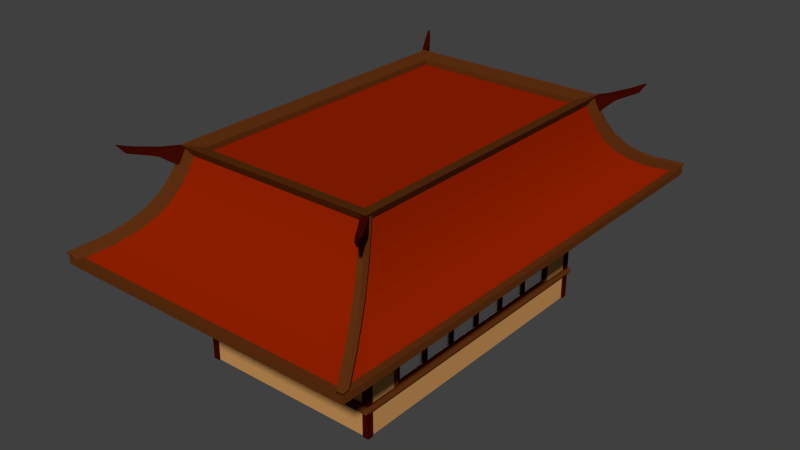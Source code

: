 # Source: Apartment.blend  (saved by Blender 2.76.0; exported with 4.5.12 LTS)
import bpy
from mathutils import Matrix  # noqa: F401  (used for matrix-valued properties, if any)

bpy.ops.wm.read_factory_settings(use_empty=True)
scene = bpy.context.scene
scene.name = 'Scene'

# ---- collections
col_collection_1 = bpy.data.collections.new('Collection 1'); scene.collection.children.link(col_collection_1)

# ---- materials (node trees are filled in below, after node groups)
mat_apartmentwall = bpy.data.materials.new('ApartmentWall')
mat_apartmentwall.alpha_threshold = 0.0
mat_apartmentwall.use_transparent_shadow = False
mat_apartmentwall.diffuse_color = (0.5926, 0.2966, 0.09874, 1.0)
mat_apartmentwall.roughness = 0.5
mat_apartmentwall.specular_intensity = 0.0
mat_apartmentwall.line_color = (0.0, 0.0, 0.0, 1.0)
mat_windows = bpy.data.materials.new('Windows')
mat_windows.alpha_threshold = 0.0
mat_windows.use_transparent_shadow = False
mat_windows.diffuse_color = (1.0, 1.0, 1.0, 1.0)
mat_windows.roughness = 0.5
mat_windows.specular_intensity = 1.0
mat_wood1 = bpy.data.materials.new('Wood1')
mat_wood1.alpha_threshold = 0.0
mat_wood1.use_transparent_shadow = False
mat_wood1.diffuse_color = (0.1149, 0.03021, 0.005761, 1.0)
mat_wood1.roughness = 0.5
mat_wood1.specular_intensity = 0.04211
mat_apartmentroof = bpy.data.materials.new('ApartmentRoof')
mat_apartmentroof.alpha_threshold = 0.0
mat_apartmentroof.use_transparent_shadow = False
mat_apartmentroof.diffuse_color = (0.2957, 0.01469, 0.0, 1.0)
mat_apartmentroof.roughness = 0.5
mat_apartmentroof.specular_intensity = 0.0
mat_wood2 = bpy.data.materials.new('Wood2')
mat_wood2.alpha_threshold = 0.0
mat_wood2.use_transparent_shadow = False
mat_wood2.diffuse_color = (0.04955, 0.002741, 0.0, 1.0)
mat_wood2.roughness = 0.5
mat_wood2.specular_intensity = 0.0

# ---- material node trees

# ---- world
world_world = bpy.data.worlds.new('World'); scene.world = world_world
world_world.color = (0.05088, 0.05088, 0.05088)
world_world.use_sun_shadow = False
world_world.sun_shadow_jitter_overblur = 0.0
world_world.cycles.sampling_method = 'MANUAL'
world_world.cycles.sample_map_resolution = 256

# ---- meshes
me_cube = bpy.data.meshes.new('Cube')
me_cube.from_pydata([(0.8515, 0.8819, -0.9832), (0.8515, -0.8819, -0.9832), (-0.9076, -0.8819, -0.9832), (-0.9076, 0.8819, -0.9832), (0.8515, 0.8819, 0.7806), (0.8515, -0.8819, 0.7806), (-0.9076, -0.8819, 0.7806), (-0.9076, 0.8819, 0.7806), (-0.947, 0.9214, 0.3916), (-0.947, -0.9214, 0.3916), (0.8909, -0.9214, 0.3916), (0.8909, 0.9214, 0.3916), (0.8515, 0.8819, 0.3396), (0.8515, -0.8819, 0.3396), (-0.9076, -0.8819, 0.3396), (-0.9076, 0.8819, 0.3396), (0.8515, 0.8819, -0.5423), (0.8515, -0.8819, -0.5423), (-0.9076, -0.8819, -0.5423), (-0.9076, 0.8819, -0.5423), (0.8515, 0.8819, 0.4385), (0.8515, -0.8819, 0.4385), (-0.9076, -0.8819, 0.4385), (-0.9076, 0.8819, 0.4385), (0.8515, 0.8819, -0.6412), (0.8515, -0.8819, -0.6412), (-0.9076, -0.8819, -0.6412), (-0.9076, 0.8819, -0.6412), (0.8738, 0.9043, 0.3337), (0.8738, -0.9043, 0.3337), (-0.93, -0.9043, 0.3337), (-0.93, 0.9043, 0.3337), (0.8738, 0.9043, -0.5364), (0.8738, -0.9043, -0.5364), (-0.93, -0.9043, -0.5364), (-0.93, 0.9043, -0.5364), (0.8738, 0.9043, 0.4313), (0.8738, -0.9043, 0.4313), (-0.93, -0.9043, 0.4313), (-0.93, 0.9043, 0.4313), (0.8738, 0.9043, -0.6339), (0.8738, -0.9043, -0.6339), (-0.93, -0.9043, -0.6339), (-0.93, 0.9043, -0.6339), (0.8909, 0.9214, -0.5943), (0.8909, -0.9214, -0.5943), (-0.947, -0.9214, -0.5943), (-0.947, 0.9214, -0.5943), (0.8515, -1.777e-06, -0.9832), (-0.9076, -1.461e-06, -0.9832), (0.8515, -2.197e-06, 0.7806), (-0.9076, -1.567e-06, 0.7806), (-0.947, -1.514e-06, 0.3916), (0.8909, -2.04e-06, 0.3916), (-0.9076, -1.567e-06, 0.3396), (0.8515, -2.092e-06, 0.3396), (0.8515, -1.882e-06, -0.5423), (-0.9076, -1.514e-06, -0.5423), (-0.9076, -1.567e-06, 0.4385), (0.8515, -2.145e-06, 0.4385), (-0.9076, -1.514e-06, -0.6412), (0.8515, -1.724e-06, -0.6412), (-0.93, -1.619e-06, 0.3337), (0.8738, -2.04e-06, 0.3337), (0.8738, -1.829e-06, -0.5364), (-0.93, -1.514e-06, -0.5364), (-0.93, -1.619e-06, 0.4313), (0.8738, -2.04e-06, 0.4313), (-0.93, -1.619e-06, -0.6339), (0.8738, -1.724e-06, -0.6339), (-0.947, -1.514e-06, -0.5943), (0.8909, -1.724e-06, -0.5943), (0.8515, -0.441, -0.9832), (0.8515, -0.441, 0.7806), (0.8909, -0.4607, 0.3916), (0.8515, -0.441, 0.3396), (0.8515, -0.441, -0.5423), (0.8515, -0.441, 0.4385), (0.8515, -0.441, -0.6412), (0.8738, -0.4522, 0.3337), (0.8738, -0.4522, -0.5364), (0.8738, -0.4522, 0.4313), (0.8738, -0.4522, -0.6339), (0.8909, -0.4607, -0.5943), (-0.9076, -0.441, -0.9832), (-0.9076, -0.441, 0.7806), (-0.947, -0.4607, 0.3916), (-0.9076, -0.441, 0.3396), (-0.9076, -0.441, -0.5423), (-0.9076, -0.441, 0.4385), (-0.9076, -0.441, -0.6412), (-0.93, -0.4522, 0.3337), (-0.93, -0.4522, -0.5364), (-0.93, -0.4522, 0.4313), (-0.93, -0.4522, -0.6339), (-0.947, -0.4607, -0.5943), (-0.9076, 0.441, -0.9832), (-0.9076, 0.441, 0.7806), (-0.947, 0.4607, 0.3916), (-0.9076, 0.441, 0.3396), (-0.9076, 0.441, -0.5423), (-0.9076, 0.441, 0.4385), (-0.9076, 0.441, -0.6412), (-0.93, 0.4522, 0.3337), (-0.93, 0.4522, -0.5364), (-0.93, 0.4522, 0.4313), (-0.93, 0.4522, -0.6339), (-0.947, 0.4607, -0.5943), (0.8515, 0.441, -0.9832), (0.8515, 0.441, 0.7806), (0.8909, 0.4607, 0.3916), (0.8515, 0.441, 0.3396), (0.8515, 0.441, -0.5423), (0.8515, 0.441, 0.4385), (0.8515, 0.441, -0.6412), (0.8738, 0.4522, 0.3337), (0.8738, 0.4522, -0.5364), (0.8738, 0.4522, 0.4313), (0.8738, 0.4522, -0.6339), (0.8909, 0.4607, -0.5943), (0.8515, -0.6614, -0.9832), (0.8515, -0.6614, 0.7806), (0.8909, -0.6911, 0.3916), (0.8515, -0.6614, 0.3396), (0.8515, -0.6614, -0.5423), (0.8515, -0.6614, 0.4385), (0.8515, -0.6614, -0.6412), (0.8738, -0.6782, 0.3337), (0.8738, -0.6782, -0.5364), (0.8738, -0.6782, 0.4313), (0.8738, -0.6782, -0.6339), (0.8909, -0.6911, -0.5943), (-0.9076, -0.6614, -0.9832), (-0.9076, -0.6614, 0.7806), (-0.947, -0.6911, 0.3916), (-0.9076, -0.6614, 0.3396), (-0.9076, -0.6614, -0.5423), (-0.9076, -0.6614, 0.4385), (-0.9076, -0.6614, -0.6412), (-0.93, -0.6782, 0.3337), (-0.93, -0.6782, -0.5364), (-0.93, -0.6782, 0.4313), (-0.93, -0.6782, -0.6339), (-0.947, -0.6911, -0.5943), (-0.9076, 0.6614, -0.9832), (-0.9076, 0.6614, 0.7806), (-0.947, 0.6911, 0.3916), (-0.9076, 0.6614, 0.3396), (-0.9076, 0.6614, -0.5423), (-0.9076, 0.6614, 0.4385), (-0.9076, 0.6614, -0.6412), (-0.93, 0.6782, 0.3337), (-0.93, 0.6782, -0.5364), (-0.93, 0.6782, 0.4313), (-0.93, 0.6782, -0.6339), (-0.947, 0.6911, -0.5943), (0.8515, 0.6614, -0.9832), (0.8515, 0.6614, 0.7806), (0.8909, 0.6911, 0.3916), (0.8515, 0.6614, 0.3396), (0.8515, 0.6614, -0.5423), (0.8515, 0.6614, 0.4385), (0.8515, 0.6614, -0.6412), (0.8738, 0.6782, 0.3337), (0.8738, 0.6782, -0.5364), (0.8738, 0.6782, 0.4313), (0.8738, 0.6782, -0.6339), (0.8909, 0.6911, -0.5943), (-0.9076, -0.2205, -0.9832), (-0.9076, -0.2205, 0.7806), (-0.947, -0.2304, 0.3916), (-0.9076, -0.2205, 0.3396), (-0.9076, -0.2205, -0.5423), (-0.9076, -0.2205, 0.4385), (-0.9076, -0.2205, -0.6412), (-0.93, -0.2261, 0.3337), (-0.93, -0.2261, -0.5364), (-0.93, -0.2261, 0.4313), (-0.93, -0.2261, -0.6339), (-0.947, -0.2304, -0.5943), (0.8515, -0.2205, -0.9832), (0.8515, -0.2205, 0.7806), (0.8909, -0.2304, 0.3916), (0.8515, -0.2205, 0.3396), (0.8515, -0.2205, -0.5423), (0.8515, -0.2205, 0.4385), (0.8515, -0.2205, -0.6412), (0.8738, -0.2261, 0.3337), (0.8738, -0.2261, -0.5364), (0.8738, -0.2261, 0.4313), (0.8738, -0.2261, -0.6339), (0.8909, -0.2304, -0.5943), (0.8515, 0.2205, -0.9832), (0.8515, 0.2205, 0.7806), (0.8909, 0.2304, 0.3916), (0.8515, 0.2205, 0.3396), (0.8515, 0.2205, -0.5423), (0.8515, 0.2205, 0.4385), (0.8515, 0.2205, -0.6412), (0.8738, 0.2261, 0.3337), (0.8738, 0.2261, -0.5364), (0.8738, 0.2261, 0.4313), (0.8738, 0.2261, -0.6339), (0.8909, 0.2304, -0.5943), (-0.9076, 0.2205, -0.9832), (-0.9076, 0.2205, 0.7806), (-0.947, 0.2304, 0.3916), (-0.9076, 0.2205, 0.3396), (-0.9076, 0.2205, -0.5423), (-0.9076, 0.2205, 0.4385), (-0.9076, 0.2205, -0.6412), (-0.93, 0.2261, 0.3337), (-0.93, 0.2261, -0.5364), (-0.93, 0.2261, 0.4313), (-0.93, 0.2261, -0.6339), (-0.947, 0.2304, -0.5943), (0.8544, -0.4619, 0.2955), (0.8544, -0.4619, -0.4982), (0.8544, -0.6405, 0.2955), (0.8544, -0.6405, -0.4982), (0.8558, -0.42, 0.2955), (0.8558, -0.42, -0.4982), (0.8558, -0.2414, 0.2955), (0.8558, -0.2414, -0.4982), (0.8553, -0.02095, 0.2955), (0.8553, -0.02095, -0.4982), (0.8553, -0.1995, 0.2955), (0.8553, -0.1995, -0.4982), (0.8554, 0.02094, 0.2955), (0.8554, 0.02094, -0.4982), (0.8554, 0.1995, 0.2955), (0.8554, 0.1995, -0.4982), (0.8543, 0.42, 0.2955), (0.8543, 0.42, -0.4982), (0.8543, 0.2414, 0.2955), (0.8543, 0.2414, -0.4982), (0.8526, 0.4619, 0.2955), (0.8526, 0.4619, -0.4982), (0.8526, 0.6405, 0.2955), (0.8526, 0.6405, -0.4982), (0.8399, -0.452, 0.2955), (0.8399, -0.452, -0.4982), (0.8399, -0.6504, 0.2955), (0.8399, -0.6504, -0.4982), (0.8414, -0.4299, 0.2955), (0.8414, -0.4299, -0.4982), (0.8414, -0.2315, 0.2955), (0.8414, -0.2315, -0.4982), (0.8408, -0.01103, 0.2955), (0.8408, -0.01103, -0.4982), (0.8408, -0.2095, 0.2955), (0.8408, -0.2095, -0.4982), (0.841, 0.01102, 0.2955), (0.841, 0.01102, -0.4982), (0.841, 0.2095, 0.2955), (0.841, 0.2095, -0.4982), (0.8398, 0.4299, 0.2955), (0.8398, 0.4299, -0.4982), (0.8398, 0.2315, 0.2955), (0.8398, 0.2315, -0.4982), (0.8382, 0.452, 0.2955), (0.8382, 0.452, -0.4982), (0.8382, 0.6504, 0.2955), (0.8382, 0.6504, -0.4982), (1.455, 1.455, 0.7075), (1.455, -1.455, 0.7075), (-1.455, -1.455, 0.7075), (-1.455, 1.455, 0.7075), (-1.296, -1.296, 0.8486), (1.106, 1.106, 1.134), (-1.185, -1.185, 0.9909), (1.106, -1.106, 1.134), (1.046, 1.046, 1.289), (-1.185, 1.185, 0.9909), (1.185, 1.185, 0.9909), (1.296, 1.296, 0.8486), (-1.106, -1.106, 1.134), (1.185, -1.185, 0.9909), (1.046, -1.046, 1.289), (-1.296, 1.296, 0.8486), (1.296, -1.296, 0.8486), (-1.106, 1.106, 1.134), (-1.046, -1.046, 1.289), (-1.046, 1.046, 1.289), (0.9971, 0.9971, 1.467), (0.9971, -0.9972, 1.467), (-0.9971, -0.9971, 1.467), (-0.9971, 0.9972, 1.467), (0.9585, 0.9585, 1.647), (0.9585, -0.9585, 1.647), (-0.9585, -0.9585, 1.647), (-0.9585, 0.9585, 1.647), (0.9318, 0.9318, 1.813), (0.9318, -0.9318, 1.813), (-0.9318, -0.9318, 1.813), (-0.9318, 0.9318, 1.813), (1.455, -1.455, 0.7075), (1.106, -1.106, 1.134), (1.185, -1.185, 0.9909), (1.046, -1.046, 1.289), (1.296, -1.296, 0.8486), (0.9971, -0.9972, 1.467), (0.9585, -0.9585, 1.647), (0.9318, -0.9318, 1.813), (1.398, -1.455, 0.7075), (1.049, -1.106, 1.134), (1.128, -1.185, 0.9909), (0.9889, -1.046, 1.289), (1.239, -1.296, 0.8486), (0.9403, -0.9972, 1.467), (0.9016, -0.9585, 1.647), (0.8749, -0.9318, 1.813), (1.455, -1.417, 0.7075), (1.106, -1.068, 1.134), (1.185, -1.146, 0.9909), (1.046, -1.008, 1.289), (1.296, -1.258, 0.8486), (0.9971, -0.959, 1.467), (0.9585, -0.9204, 1.647), (0.9318, -0.8936, 1.813), (1.495, -1.48, 0.7935), (1.147, -1.132, 1.22), (1.225, -1.21, 1.077), (1.086, -1.071, 1.375), (1.337, -1.321, 0.9346), (1.038, -1.022, 1.553), (0.999, -0.9837, 1.733), (0.9722, -0.957, 1.899), (1.438, -1.48, 0.7935), (1.09, -1.132, 1.22), (1.168, -1.21, 1.077), (1.029, -1.071, 1.375), (1.28, -1.321, 0.9346), (0.9807, -1.022, 1.553), (0.9421, -0.9837, 1.733), (0.9153, -0.957, 1.899), (1.495, -1.442, 0.7935), (1.147, -1.093, 1.22), (1.225, -1.172, 1.077), (1.086, -1.033, 1.375), (1.337, -1.283, 0.9346), (1.038, -0.9842, 1.553), (0.999, -0.9456, 1.733), (0.9722, -0.9188, 1.899), (1.495, 1.48, 0.8036), (1.147, 1.132, 1.23), (1.086, 1.071, 1.385), (1.225, 1.21, 1.087), (1.337, 1.321, 0.9447), (1.038, 1.022, 1.563), (0.999, 0.9837, 1.743), (0.9722, 0.957, 1.91), (0.9217, 0.957, 1.91), (0.9485, 0.9837, 1.743), (0.9871, 1.022, 1.563), (1.286, 1.321, 0.9447), (1.175, 1.21, 1.087), (1.036, 1.071, 1.385), (1.096, 1.132, 1.23), (1.445, 1.48, 0.8036), (0.9722, 0.927, 1.91), (0.999, 0.9537, 1.743), (1.038, 0.9923, 1.563), (1.337, 1.291, 0.9447), (1.225, 1.18, 1.087), (1.086, 1.041, 1.385), (1.147, 1.102, 1.23), (1.495, 1.45, 0.8036), (1.455, 1.425, 0.7075), (1.106, 1.076, 1.134), (1.046, 1.016, 1.289), (1.185, 1.155, 0.9909), (1.296, 1.266, 0.8486), (0.9971, 0.9671, 1.467), (0.9585, 0.9285, 1.647), (0.9318, 0.9017, 1.813), (1.404, 1.455, 0.7075), (1.056, 1.106, 1.134), (0.9953, 1.046, 1.289), (1.134, 1.185, 0.9909), (1.246, 1.296, 0.8486), (0.9466, 0.9971, 1.467), (0.908, 0.9585, 1.647), (0.8813, 0.9318, 1.813), (0.9318, 0.9318, 1.813), (0.9585, 0.9585, 1.647), (0.9971, 0.9971, 1.467), (1.296, 1.296, 0.8486), (1.185, 1.185, 0.9909), (1.046, 1.046, 1.289), (1.106, 1.106, 1.134), (1.455, 1.455, 0.7075), (-1.456, -1.455, 0.7075), (-1.108, -1.106, 1.134), (-1.186, -1.185, 0.9909), (-1.047, -1.046, 1.289), (-1.298, -1.296, 0.8486), (-0.9985, -0.9972, 1.467), (-0.9599, -0.9585, 1.647), (-0.9331, -0.9318, 1.813), (-1.399, -1.455, 0.7075), (-1.051, -1.106, 1.134), (-1.129, -1.185, 0.9909), (-0.9902, -1.046, 1.289), (-1.241, -1.296, 0.8486), (-0.9416, -0.9972, 1.467), (-0.903, -0.9585, 1.647), (-0.8762, -0.9318, 1.813), (-1.456, -1.417, 0.7075), (-1.108, -1.068, 1.134), (-1.186, -1.146, 0.9909), (-1.047, -1.008, 1.289), (-1.298, -1.258, 0.8486), (-0.9985, -0.959, 1.467), (-0.9599, -0.9204, 1.647), (-0.9331, -0.8936, 1.813), (-1.497, -1.48, 0.7935), (-1.148, -1.132, 1.22), (-1.226, -1.21, 1.077), (-1.088, -1.071, 1.375), (-1.338, -1.321, 0.9346), (-1.039, -1.022, 1.553), (-1.0, -0.9837, 1.733), (-0.9736, -0.957, 1.899), (-1.44, -1.48, 0.7935), (-1.091, -1.132, 1.22), (-1.17, -1.21, 1.077), (-1.031, -1.071, 1.375), (-1.281, -1.321, 0.9346), (-0.982, -1.022, 1.553), (-0.9434, -0.9837, 1.733), (-0.9167, -0.957, 1.899), (-1.497, -1.442, 0.7935), (-1.148, -1.093, 1.22), (-1.226, -1.172, 1.077), (-1.088, -1.033, 1.375), (-1.338, -1.283, 0.9346), (-1.039, -0.9842, 1.553), (-1.0, -0.9456, 1.733), (-0.9736, -0.9188, 1.899), (-1.497, 1.48, 0.8036), (-1.148, 1.132, 1.23), (-1.088, 1.071, 1.385), (-1.226, 1.21, 1.087), (-1.338, 1.321, 0.9447), (-1.039, 1.022, 1.563), (-1.0, 0.9837, 1.743), (-0.9736, 0.957, 1.91), (-0.923, 0.957, 1.91), (-0.9498, 0.9837, 1.743), (-0.9884, 1.022, 1.563), (-1.288, 1.321, 0.9447), (-1.176, 1.21, 1.087), (-1.037, 1.071, 1.385), (-1.098, 1.132, 1.23), (-1.446, 1.48, 0.8036), (-0.9736, 0.927, 1.91), (-1.0, 0.9537, 1.743), (-1.039, 0.9923, 1.563), (-1.338, 1.291, 0.9447), (-1.226, 1.18, 1.087), (-1.088, 1.041, 1.385), (-1.148, 1.102, 1.23), (-1.497, 1.45, 0.8036), (-1.456, 1.425, 0.7075), (-1.108, 1.076, 1.134), (-1.047, 1.016, 1.289), (-1.186, 1.155, 0.9909), (-1.298, 1.266, 0.8486), (-0.9985, 0.9671, 1.467), (-0.9599, 0.9285, 1.647), (-0.9331, 0.9017, 1.813), (-1.406, 1.455, 0.7075), (-1.057, 1.106, 1.134), (-0.9966, 1.046, 1.289), (-1.135, 1.185, 0.9909), (-1.247, 1.296, 0.8486), (-0.948, 0.9972, 1.467), (-0.9094, 0.9585, 1.647), (-0.8826, 0.9318, 1.813), (-0.9331, 0.9318, 1.813), (-0.9599, 0.9585, 1.647), (-0.9985, 0.9972, 1.467), (-1.298, 1.296, 0.8486), (-1.186, 1.185, 0.9909), (-1.047, 1.046, 1.289), (-1.108, 1.106, 1.134), (-1.456, 1.455, 0.7075), (0.9782, 0.9624, 1.936), (0.9782, -0.9624, 1.936), (-0.9782, -0.9624, 1.936), (-0.9782, 0.9624, 1.936), (0.845, 0.8756, 1.887), (0.845, -0.8756, 1.887), (-0.845, -0.8756, 1.887), (-0.845, 0.8756, 1.887), (0.9318, 0.9318, 1.816), (0.9318, -0.9318, 1.816), (-0.9318, -0.9318, 1.816), (-0.9318, 0.9318, 1.816), (0.845, 0.8756, 1.816), (0.845, -0.8756, 1.816), (-0.845, -0.8756, 1.816), (-0.845, 0.8756, 1.816), (1.481, 1.471, 0.7404), (1.481, -1.471, 0.7404), (-1.481, -1.471, 0.7404), (-1.481, 1.471, 0.7404), (1.409, 1.428, 0.7404), (1.409, -1.428, 0.7404), (-1.409, -1.428, 0.7404), (-1.409, 1.428, 0.7404), (1.481, 1.471, 0.6466), (1.481, -1.471, 0.6466), (-1.481, -1.471, 0.6466), (-1.481, 1.471, 0.6466), (1.409, 1.428, 0.6466), (1.409, -1.428, 0.6466), (-1.409, -1.428, 0.6466), (-1.409, 1.428, 0.6466), (0.8612, -0.6817, 0.3549), (0.8612, -0.6817, -0.5576), (0.8656, -0.6608, 0.3545), (0.8656, -0.6608, -0.5572), (0.8462, -0.6817, 0.3549), (0.8462, -0.6817, -0.5576), (0.8505, -0.6608, 0.3545), (0.8505, -0.6608, -0.5572), (0.8612, 0.6603, 0.3549), (0.8612, 0.6603, -0.5576), (0.8656, 0.6813, 0.3545), (0.8656, 0.6813, -0.5572), (0.8462, 0.6603, 0.3549), (0.8462, 0.6603, -0.5576), (0.8505, 0.6813, 0.3545), (0.8505, 0.6813, -0.5572), (0.8675, -0.8919, -0.9833), (0.8675, -0.8919, 0.7194), (0.8084, -0.8919, -0.9833), (0.8084, -0.8919, 0.7194), (0.8675, -0.8551, -0.9833), (0.8675, -0.8551, 0.7194), (0.8084, -0.8551, -0.9833), (0.8084, -0.8551, 0.7194), (0.8675, 0.8643, -0.9833), (0.8675, 0.8643, 0.7194), (0.8084, 0.8643, -0.9833), (0.8084, 0.8643, 0.7194), (0.8675, 0.9012, -0.9833), (0.8675, 0.9012, 0.7194), (0.8084, 0.9012, -0.9833), (0.8084, 0.9012, 0.7194), (-0.8694, -0.8919, -0.9833), (-0.8694, -0.8919, 0.7194), (-0.9285, -0.8919, -0.9833), (-0.9285, -0.8919, 0.7194), (-0.8694, -0.8551, -0.9833), (-0.8694, -0.8551, 0.7194), (-0.9285, -0.8551, -0.9833), (-0.9285, -0.8551, 0.7194), (-0.8694, 0.8643, -0.9833), (-0.8694, 0.8643, 0.7194), (-0.9285, 0.8643, -0.9833), (-0.9285, 0.8643, 0.7194), (-0.8694, 0.9012, -0.9833), (-0.8694, 0.9012, 0.7194), (-0.9285, 0.9012, -0.9833), (-0.9285, 0.9012, 0.7194), (0.967, -0.9308, 1.789), (0.9187, -0.9521, 1.789), (0.967, -0.9308, 1.923), (0.9187, -0.9521, 1.923), (1.006, -0.9652, 1.719), (0.9578, -0.9865, 1.719), (1.006, -0.9652, 1.923), (0.9578, -0.9865, 1.923), (1.031, -0.987, 1.738), (0.9825, -1.008, 1.738), (1.031, -0.9874, 1.923), (0.983, -1.009, 1.923), (1.092, -1.041, 1.835), (1.044, -1.062, 1.835), (1.076, -1.027, 1.923), (1.028, -1.048, 1.923), (1.122, -1.075, 1.855), (1.086, -1.091, 1.855), (1.197, -1.144, 1.966), (1.16, -1.16, 1.966), (1.219, -1.175, 1.902), (1.204, -1.181, 1.902), (1.257, -1.211, 2.01), (1.241, -1.218, 2.01), (0.9083, 0.9451, 1.789), (0.9571, 0.9243, 1.789), (0.9083, 0.9451, 1.923), (0.9571, 0.9243, 1.923), (0.9464, 0.9799, 1.719), (0.9952, 0.9591, 1.719), (0.9464, 0.9799, 1.923), (0.9952, 0.9591, 1.923), (0.9706, 1.002, 1.738), (1.019, 0.9812, 1.738), (0.9711, 1.002, 1.923), (1.02, 0.9816, 1.923), (1.03, 1.057, 1.835), (1.079, 1.036, 1.835), (1.015, 1.042, 1.923), (1.063, 1.021, 1.923), (1.072, 1.086, 1.855), (1.108, 1.07, 1.855), (1.144, 1.155, 1.966), (1.181, 1.139, 1.966), (1.187, 1.177, 1.902), (1.203, 1.171, 1.902), (1.224, 1.214, 2.01), (1.24, 1.207, 2.01), (-0.971, -0.9308, 1.789), (-0.9228, -0.9521, 1.789), (-0.971, -0.9308, 1.923), (-0.9228, -0.9521, 1.923), (-1.01, -0.9652, 1.719), (-0.9618, -0.9865, 1.719), (-1.01, -0.9652, 1.923), (-0.9618, -0.9865, 1.923), (-1.035, -0.987, 1.738), (-0.9866, -1.008, 1.738), (-1.035, -0.9874, 1.923), (-0.9871, -1.009, 1.923), (-1.096, -1.041, 1.835), (-1.048, -1.062, 1.835), (-1.08, -1.027, 1.923), (-1.032, -1.048, 1.923), (-1.126, -1.075, 1.855), (-1.09, -1.091, 1.855), (-1.201, -1.144, 1.966), (-1.164, -1.16, 1.966), (-1.223, -1.175, 1.902), (-1.208, -1.181, 1.902), (-1.261, -1.211, 2.01), (-1.246, -1.218, 2.01), (-0.9124, 0.9451, 1.789), (-0.9612, 0.9243, 1.789), (-0.9124, 0.9451, 1.923), (-0.9612, 0.9243, 1.923), (-0.9505, 0.9799, 1.719), (-0.9993, 0.9591, 1.719), (-0.9505, 0.9799, 1.923), (-0.9993, 0.9591, 1.923), (-0.9746, 1.002, 1.738), (-1.023, 0.9812, 1.738), (-0.9751, 1.002, 1.923), (-1.024, 0.9816, 1.923), (-1.034, 1.057, 1.835), (-1.083, 1.036, 1.835), (-1.019, 1.042, 1.923), (-1.068, 1.021, 1.923), (-1.076, 1.086, 1.855), (-1.112, 1.07, 1.855), (-1.149, 1.155, 1.966), (-1.185, 1.139, 1.966), (-1.191, 1.177, 1.902), (-1.207, 1.171, 1.902), (-1.228, 1.214, 2.01), (-1.244, 1.207, 2.01)], [], [(120, 1, 2, 132), (121, 133, 6, 5), (125, 121, 5, 21), (21, 5, 6, 22), (149, 145, 7, 23), (24, 0, 3, 27), (148, 147, 15, 19), (17, 13, 14, 18), (124, 123, 13, 17), (127, 122, 10, 29), (23, 20, 36, 39), (36, 11, 8, 39), (151, 146, 8, 31), (29, 10, 9, 30), (135, 14, 30, 139), (124, 17, 33, 128), (12, 15, 31, 28), (32, 44, 47, 35), (4, 20, 23, 7), (24, 27, 43, 40), (125, 21, 37, 129), (162, 24, 40, 166), (144, 150, 27, 3), (1, 25, 26, 2), (120, 126, 25, 1), (19, 16, 32, 35), (11, 28, 31, 8), (131, 128, 33, 45), (45, 33, 34, 46), (155, 152, 35, 47), (146, 153, 39, 8), (10, 37, 38, 9), (122, 129, 37, 10), (44, 40, 43, 47), (17, 18, 34, 33), (138, 26, 42, 142), (14, 13, 29, 30), (149, 23, 39, 153), (148, 19, 35, 152), (26, 25, 41, 42), (159, 12, 28, 163), (21, 22, 38, 37), (16, 19, 15, 12), (154, 155, 47, 43), (41, 45, 46, 42), (130, 131, 45, 41), (202, 203, 71, 69), (178, 179, 70, 68), (183, 55, 63, 187), (172, 57, 65, 176), (173, 58, 66, 177), (210, 60, 68, 214), (194, 201, 67, 53), (170, 177, 66, 52), (179, 176, 65, 70), (203, 200, 64, 71), (192, 198, 61, 48), (168, 174, 60, 49), (186, 61, 69, 190), (197, 59, 67, 201), (196, 56, 64, 200), (207, 54, 62, 211), (175, 170, 52, 62), (199, 194, 53, 63), (56, 196, 231, 229), (172, 171, 54, 57), (173, 169, 51, 58), (197, 193, 50, 59), (193, 205, 51, 50), (192, 48, 49, 204), (137, 133, 85, 89), (136, 135, 87, 88), (139, 134, 86, 91), (126, 78, 82, 130), (132, 138, 90, 84), (143, 140, 92, 95), (134, 141, 93, 86), (137, 89, 93, 141), (136, 88, 92, 140), (123, 75, 79, 127), (142, 143, 95, 94), (190, 191, 83, 82), (174, 90, 94, 178), (182, 189, 81, 74), (191, 188, 80, 83), (180, 186, 78, 72), (185, 77, 81, 189), (184, 76, 80, 188), (171, 87, 91, 175), (187, 182, 74, 79), (76, 184, 223, 221), (185, 181, 73, 77), (181, 169, 85, 73), (180, 72, 84, 168), (156, 108, 96, 144), (157, 145, 97, 109), (161, 157, 109, 113), (112, 160, 239, 237), (163, 158, 110, 115), (147, 99, 103, 151), (160, 112, 116, 164), (161, 113, 117, 165), (156, 162, 114, 108), (167, 164, 116, 119), (158, 165, 117, 110), (150, 102, 106, 154), (166, 167, 119, 118), (214, 215, 107, 106), (195, 111, 115, 199), (208, 100, 104, 212), (209, 101, 105, 213), (206, 213, 105, 98), (215, 212, 104, 107), (204, 210, 102, 96), (198, 114, 118, 202), (211, 206, 98, 103), (208, 207, 99, 100), (209, 205, 97, 101), (42, 46, 143, 142), (13, 123, 127, 29), (18, 136, 140, 34), (22, 137, 141, 38), (9, 38, 141, 134), (46, 34, 140, 143), (2, 26, 138, 132), (25, 126, 130, 41), (30, 9, 134, 139), (18, 14, 135, 136), (22, 6, 133, 137), (82, 83, 131, 130), (90, 138, 142, 94), (74, 81, 129, 122), (83, 80, 128, 131), (72, 78, 126, 120), (77, 125, 129, 81), (76, 124, 128, 80), (87, 135, 139, 91), (79, 74, 122, 127), (76, 75, 216, 217), (77, 73, 121, 125), (73, 85, 133, 121), (72, 120, 132, 84), (40, 44, 167, 166), (27, 150, 154, 43), (11, 36, 165, 158), (44, 32, 164, 167), (0, 24, 162, 156), (20, 161, 165, 36), (16, 160, 164, 32), (15, 147, 151, 31), (28, 11, 158, 163), (16, 12, 159, 160), (20, 4, 157, 161), (4, 7, 145, 157), (0, 156, 144, 3), (106, 107, 155, 154), (111, 159, 163, 115), (100, 148, 152, 104), (101, 149, 153, 105), (98, 105, 153, 146), (107, 104, 152, 155), (96, 102, 150, 144), (114, 162, 166, 118), (103, 98, 146, 151), (100, 99, 147, 148), (101, 97, 145, 149), (48, 180, 168, 49), (50, 51, 169, 181), (59, 50, 181, 185), (55, 183, 226, 224), (63, 53, 182, 187), (54, 171, 175, 62), (56, 184, 188, 64), (59, 185, 189, 67), (48, 61, 186, 180), (71, 64, 188, 191), (53, 67, 189, 182), (60, 174, 178, 68), (69, 71, 191, 190), (89, 85, 169, 173), (88, 87, 171, 172), (91, 86, 170, 175), (78, 186, 190, 82), (84, 90, 174, 168), (95, 92, 176, 179), (86, 93, 177, 170), (89, 173, 177, 93), (88, 172, 176, 92), (75, 183, 187, 79), (94, 95, 179, 178), (58, 51, 205, 209), (57, 54, 207, 208), (62, 52, 206, 211), (61, 198, 202, 69), (49, 60, 210, 204), (70, 65, 212, 215), (52, 66, 213, 206), (58, 209, 213, 66), (57, 208, 212, 65), (55, 195, 199, 63), (68, 70, 215, 214), (108, 192, 204, 96), (109, 97, 205, 193), (113, 109, 193, 197), (196, 112, 233, 235), (115, 110, 194, 199), (99, 207, 211, 103), (112, 196, 200, 116), (113, 197, 201, 117), (108, 114, 198, 192), (119, 116, 200, 203), (110, 117, 201, 194), (102, 210, 214, 106), (118, 119, 203, 202), (230, 228, 252, 254), (75, 123, 218, 216), (124, 76, 217, 219), (123, 124, 219, 218), (221, 223, 247, 245), (75, 76, 221, 220), (183, 75, 220, 222), (184, 183, 222, 223), (225, 224, 248, 249), (56, 55, 224, 225), (184, 56, 225, 227), (183, 184, 227, 226), (216, 218, 242, 240), (55, 56, 229, 228), (195, 55, 228, 230), (196, 195, 230, 231), (222, 220, 244, 246), (112, 111, 232, 233), (195, 196, 235, 234), (111, 195, 234, 232), (217, 216, 240, 241), (111, 112, 237, 236), (160, 159, 238, 239), (159, 111, 236, 238), (241, 240, 242, 243), (247, 246, 244, 245), (249, 248, 250, 251), (255, 254, 252, 253), (257, 256, 258, 259), (263, 262, 260, 261), (219, 217, 241, 243), (224, 226, 250, 248), (233, 232, 256, 257), (220, 221, 245, 244), (229, 231, 255, 253), (238, 236, 260, 262), (218, 219, 243, 242), (227, 225, 249, 251), (232, 234, 258, 256), (223, 222, 246, 247), (228, 229, 253, 252), (237, 239, 263, 261), (226, 227, 251, 250), (235, 233, 257, 259), (231, 230, 254, 255), (236, 237, 261, 260), (234, 235, 259, 258), (239, 238, 262, 263), (275, 279, 273, 274), (267, 264, 265, 266), (266, 265, 280, 268), (265, 264, 275, 280), (264, 267, 279, 275), (268, 280, 277, 270), (277, 274, 269, 271), (280, 275, 274, 277), (267, 266, 268, 279), (279, 268, 270, 273), (271, 269, 272, 278), (270, 277, 271, 276), (273, 270, 276, 281), (274, 273, 281, 269), (272, 283, 287, 284), (276, 271, 278, 282), (281, 276, 282, 283), (269, 281, 283, 272), (285, 284, 288, 289), (278, 272, 284, 285), (282, 278, 285, 286), (283, 282, 286, 287), (290, 289, 293, 294), (286, 285, 289, 290), (287, 286, 290, 291), (284, 287, 291, 288), (295, 294, 293, 292), (291, 290, 294, 295), (288, 291, 295, 292), (289, 288, 292, 293), (302, 301, 309, 310), (299, 297, 305, 307), (296, 304, 308, 300), (302, 310, 311, 303), (301, 299, 307, 309), (297, 298, 306, 305), (300, 308, 306, 298), (301, 302, 318, 317), (297, 299, 315, 313), (300, 316, 312, 296), (303, 319, 318, 302), (299, 301, 317, 315), (298, 297, 313, 314), (298, 314, 316, 300), (326, 334, 333, 325), (323, 331, 329, 321), (320, 324, 332, 328), (326, 327, 335, 334), (325, 333, 331, 323), (321, 329, 330, 322), (324, 322, 330, 332), (325, 341, 342, 326), (321, 337, 339, 323), (324, 320, 336, 340), (327, 326, 342, 343), (323, 339, 341, 325), (322, 338, 337, 321), (322, 324, 340, 338), (309, 333, 334, 310), (318, 342, 341, 317), (303, 311, 335, 327), (319, 303, 327, 343), (311, 310, 334, 335), (318, 319, 343, 342), (306, 308, 332, 330), (316, 314, 338, 340), (308, 304, 328, 332), (312, 316, 340, 336), (306, 330, 329, 305), (313, 337, 338, 314), (305, 329, 331, 307), (315, 339, 337, 313), (296, 312, 336, 320), (307, 331, 333, 309), (317, 341, 339, 315), (304, 296, 320, 328), (368, 391, 344, 367), (383, 384, 351, 352), (384, 375, 360, 351), (373, 370, 365, 362), (382, 353, 354, 381), (372, 368, 367, 363), (369, 366, 365, 370), (375, 374, 361, 360), (378, 357, 358, 377), (376, 380, 355, 359), (377, 358, 356, 379), (371, 364, 366, 369), (371, 372, 363, 364), (382, 383, 352, 353), (388, 390, 377, 379), (391, 368, 372, 387), (387, 372, 371, 388), (384, 383, 382, 385), (390, 389, 378, 377), (385, 386, 373, 374), (386, 381, 378, 389), (386, 385, 382, 381), (390, 388, 371, 369), (389, 370, 373, 386), (387, 380, 376, 391), (388, 379, 380, 387), (389, 390, 369, 370), (385, 374, 375, 384), (345, 366, 364, 347), (344, 348, 363, 367), (380, 379, 356, 355), (373, 362, 361, 374), (349, 354, 353, 350), (347, 356, 358, 345), (348, 344, 359, 355), (351, 350, 353, 352), (350, 351, 360, 361), (349, 346, 357, 354), (346, 365, 366, 345), (350, 361, 362, 349), (347, 348, 355, 356), (345, 358, 357, 346), (391, 376, 359, 344), (346, 349, 362, 365), (348, 347, 364, 363), (378, 381, 354, 357), (398, 406, 405, 397), (395, 403, 401, 393), (392, 396, 404, 400), (398, 399, 407, 406), (397, 405, 403, 395), (393, 401, 402, 394), (396, 394, 402, 404), (397, 413, 414, 398), (393, 409, 411, 395), (396, 392, 408, 412), (399, 398, 414, 415), (395, 411, 413, 397), (394, 410, 409, 393), (394, 396, 412, 410), (422, 421, 429, 430), (419, 417, 425, 427), (416, 424, 428, 420), (422, 430, 431, 423), (421, 419, 427, 429), (417, 418, 426, 425), (420, 428, 426, 418), (421, 422, 438, 437), (417, 419, 435, 433), (420, 436, 432, 416), (423, 439, 438, 422), (419, 421, 437, 435), (418, 417, 433, 434), (418, 434, 436, 420), (405, 406, 430, 429), (414, 413, 437, 438), (399, 423, 431, 407), (415, 439, 423, 399), (407, 431, 430, 406), (414, 438, 439, 415), (402, 426, 428, 404), (412, 436, 434, 410), (404, 428, 424, 400), (408, 432, 436, 412), (402, 401, 425, 426), (409, 410, 434, 433), (401, 403, 427, 425), (411, 409, 433, 435), (392, 416, 432, 408), (403, 405, 429, 427), (413, 411, 435, 437), (400, 424, 416, 392), (464, 463, 440, 487), (479, 448, 447, 480), (480, 447, 456, 471), (469, 458, 461, 466), (478, 477, 450, 449), (468, 459, 463, 464), (465, 466, 461, 462), (471, 456, 457, 470), (474, 473, 454, 453), (472, 455, 451, 476), (473, 475, 452, 454), (467, 465, 462, 460), (467, 460, 459, 468), (478, 449, 448, 479), (484, 475, 473, 486), (487, 483, 468, 464), (483, 484, 467, 468), (480, 481, 478, 479), (486, 473, 474, 485), (481, 470, 469, 482), (482, 485, 474, 477), (482, 477, 478, 481), (486, 465, 467, 484), (485, 482, 469, 466), (483, 487, 472, 476), (484, 483, 476, 475), (485, 466, 465, 486), (481, 480, 471, 470), (441, 443, 460, 462), (440, 463, 459, 444), (476, 451, 452, 475), (469, 470, 457, 458), (445, 446, 449, 450), (443, 441, 454, 452), (444, 451, 455, 440), (447, 448, 449, 446), (446, 457, 456, 447), (445, 450, 453, 442), (442, 441, 462, 461), (446, 445, 458, 457), (443, 452, 451, 444), (441, 442, 453, 454), (487, 440, 455, 472), (442, 461, 458, 445), (444, 459, 460, 443), (474, 453, 450, 477), (496, 500, 503, 499), (497, 501, 500, 496), (488, 491, 495, 492), (489, 488, 492, 493), (490, 489, 493, 494), (491, 490, 494, 495), (498, 502, 501, 497), (499, 503, 502, 498), (492, 500, 501, 493), (488, 496, 499, 491), (489, 497, 496, 488), (493, 501, 502, 494), (494, 502, 503, 495), (490, 498, 497, 489), (491, 499, 498, 490), (495, 503, 500, 492), (515, 512, 516, 519), (507, 511, 508, 504), (506, 510, 511, 507), (505, 509, 510, 506), (504, 508, 509, 505), (514, 515, 519, 518), (513, 514, 518, 517), (512, 513, 517, 516), (509, 508, 516, 517), (508, 511, 519, 516), (504, 505, 513, 512), (507, 504, 512, 515), (511, 510, 518, 519), (510, 509, 517, 518), (506, 507, 515, 514), (505, 506, 514, 513), (520, 521, 523, 522), (524, 526, 527, 525), (521, 525, 527, 523), (520, 524, 525, 521), (522, 526, 524, 520), (523, 527, 526, 522), (528, 529, 531, 530), (532, 534, 535, 533), (529, 533, 535, 531), (528, 532, 533, 529), (530, 534, 532, 528), (531, 535, 534, 530), (536, 538, 539, 537), (540, 541, 543, 542), (537, 539, 543, 541), (536, 537, 541, 540), (538, 536, 540, 542), (539, 538, 542, 543), (544, 546, 547, 545), (548, 549, 551, 550), (545, 547, 551, 549), (544, 545, 549, 548), (546, 544, 548, 550), (547, 546, 550, 551), (552, 554, 555, 553), (556, 557, 559, 558), (553, 555, 559, 557), (552, 553, 557, 556), (554, 552, 556, 558), (555, 554, 558, 559), (560, 562, 563, 561), (564, 565, 567, 566), (561, 563, 567, 565), (560, 561, 565, 564), (562, 560, 564, 566), (563, 562, 566, 567), (569, 571, 570, 568), (575, 573, 577, 579), (569, 568, 572, 573), (571, 569, 573, 575), (570, 571, 575, 574), (568, 570, 574, 572), (576, 578, 582, 580), (574, 575, 579, 578), (572, 574, 578, 576), (573, 572, 576, 577), (580, 582, 586, 584), (577, 576, 580, 581), (579, 577, 581, 583), (578, 579, 583, 582), (587, 585, 589, 591), (581, 580, 584, 585), (583, 581, 585, 587), (582, 583, 587, 586), (589, 588, 590, 591), (586, 587, 591, 590), (584, 586, 590, 588), (585, 584, 588, 589), (593, 595, 594, 592), (599, 597, 601, 603), (593, 592, 596, 597), (595, 593, 597, 599), (594, 595, 599, 598), (592, 594, 598, 596), (600, 602, 606, 604), (598, 599, 603, 602), (596, 598, 602, 600), (597, 596, 600, 601), (604, 606, 610, 608), (601, 600, 604, 605), (603, 601, 605, 607), (602, 603, 607, 606), (611, 609, 613, 615), (605, 604, 608, 609), (607, 605, 609, 611), (606, 607, 611, 610), (613, 612, 614, 615), (610, 611, 615, 614), (608, 610, 614, 612), (609, 608, 612, 613), (617, 619, 618, 616), (623, 621, 625, 627), (617, 616, 620, 621), (619, 617, 621, 623), (618, 619, 623, 622), (616, 618, 622, 620), (624, 626, 630, 628), (622, 623, 627, 626), (620, 622, 626, 624), (621, 620, 624, 625), (628, 630, 634, 632), (625, 624, 628, 629), (627, 625, 629, 631), (626, 627, 631, 630), (635, 633, 637, 639), (629, 628, 632, 633), (631, 629, 633, 635), (630, 631, 635, 634), (637, 636, 638, 639), (634, 635, 639, 638), (632, 634, 638, 636), (633, 632, 636, 637), (641, 643, 642, 640), (647, 645, 649, 651), (641, 640, 644, 645), (643, 641, 645, 647), (642, 643, 647, 646), (640, 642, 646, 644), (648, 650, 654, 652), (646, 647, 651, 650), (644, 646, 650, 648), (645, 644, 648, 649), (652, 654, 658, 656), (649, 648, 652, 653), (651, 649, 653, 655), (650, 651, 655, 654), (659, 657, 661, 663), (653, 652, 656, 657), (655, 653, 657, 659), (654, 655, 659, 658), (661, 660, 662, 663), (658, 659, 663, 662), (656, 658, 662, 660), (657, 656, 660, 661)])
me_cube.polygons.foreach_set('material_index', [0, 0, 0, 0, 0, 0, 0, 0, 0, 2, 2, 2, 2, 2, 2, 2, 2, 2, 0, 2, 2, 2, 0, 0, 0, 2, 2, 2, 2, 2, 2, 2, 2, 2, 2, 2, 2, 2, 2, 2, 2, 2, 0, 2, 2, 2, 2, 2, 2, 2, 2, 2, 2, 2, 2, 2, 0, 0, 2, 2, 2, 2, 2, 2, 4, 0, 0, 0, 0, 0, 0, 0, 2, 2, 0, 2, 2, 2, 2, 2, 2, 2, 2, 2, 2, 0, 2, 2, 2, 2, 4, 0, 0, 0, 0, 0, 0, 4, 2, 2, 2, 2, 0, 2, 2, 2, 2, 2, 2, 2, 2, 2, 2, 0, 2, 2, 0, 0, 2, 2, 2, 2, 2, 2, 0, 2, 2, 0, 0, 2, 2, 2, 2, 0, 2, 2, 2, 2, 4, 0, 0, 0, 2, 2, 2, 2, 0, 2, 2, 2, 2, 0, 0, 0, 0, 2, 2, 2, 2, 2, 2, 0, 2, 2, 0, 0, 0, 0, 0, 4, 2, 2, 2, 2, 0, 2, 2, 2, 2, 0, 0, 2, 2, 0, 2, 2, 2, 2, 2, 2, 0, 0, 2, 2, 0, 2, 2, 2, 2, 2, 2, 0, 0, 0, 4, 2, 2, 2, 2, 0, 2, 2, 2, 2, 4, 4, 4, 4, 4, 4, 4, 4, 4, 4, 4, 4, 4, 4, 4, 4, 4, 4, 4, 4, 4, 4, 4, 4, 1, 1, 1, 1, 1, 1, 4, 4, 4, 4, 4, 4, 4, 4, 4, 4, 4, 4, 4, 4, 4, 4, 4, 4, 3, 3, 3, 3, 3, 3, 3, 3, 3, 3, 3, 3, 3, 3, 3, 3, 3, 3, 3, 3, 3, 3, 3, 3, 3, 3, 3, 3, 3, 3, 2, 2, 2, 2, 2, 2, 2, 2, 2, 2, 2, 2, 2, 2, 2, 2, 2, 2, 2, 2, 2, 2, 2, 2, 2, 2, 2, 2, 2, 2, 2, 2, 2, 2, 2, 2, 2, 2, 2, 2, 2, 2, 2, 2, 2, 2, 2, 2, 2, 2, 2, 2, 2, 2, 2, 2, 2, 2, 2, 2, 2, 2, 2, 2, 2, 2, 2, 2, 2, 2, 2, 2, 2, 2, 2, 2, 2, 2, 2, 2, 2, 2, 2, 2, 2, 2, 2, 2, 2, 2, 2, 2, 2, 2, 2, 2, 2, 2, 2, 2, 2, 2, 2, 2, 2, 2, 2, 2, 2, 2, 2, 2, 2, 2, 2, 2, 2, 2, 2, 2, 2, 2, 2, 2, 2, 2, 2, 2, 2, 2, 2, 2, 2, 2, 2, 2, 2, 2, 2, 2, 2, 2, 2, 2, 2, 2, 2, 2, 2, 2, 2, 2, 2, 2, 2, 2, 2, 2, 2, 2, 2, 2, 2, 2, 2, 2, 2, 2, 2, 2, 2, 2, 2, 2, 2, 2, 2, 2, 2, 2, 2, 2, 2, 2, 2, 2, 2, 2, 2, 2, 2, 2, 2, 2, 2, 2, 2, 2, 2, 2, 2, 2, 2, 2, 2, 2, 2, 2, 2, 2, 2, 2, 2, 2, 2, 2, 2, 2, 2, 2, 2, 2, 2, 2, 2, 2, 2, 2, 4, 4, 4, 4, 4, 4, 4, 4, 4, 4, 4, 4, 4, 4, 4, 4, 4, 4, 4, 4, 4, 4, 4, 4, 4, 4, 4, 4, 4, 4, 4, 4, 4, 4, 4, 4, 4, 4, 4, 4, 4, 4, 4, 4, 4, 4, 4, 4, 4, 4, 4, 4, 4, 4, 4, 4, 4, 4, 4, 4, 4, 4, 4, 4, 4, 4, 4, 4, 4, 4, 4, 4, 4, 4, 4, 4, 4, 4, 4, 4, 4, 4, 4, 4, 4, 4, 4, 4, 4, 4, 4, 4, 4, 4, 4, 4, 4, 4, 4, 4, 4, 4, 4, 4, 4, 4, 4, 4, 4, 4, 4, 4])
me_cube.materials.append(mat_apartmentwall)
me_cube.materials.append(mat_windows)
me_cube.materials.append(mat_wood1)
me_cube.materials.append(mat_apartmentroof)
me_cube.materials.append(mat_wood2)
me_cube.use_remesh_preserve_volume = False
me_cube.use_remesh_preserve_attributes = False
me_cube.use_mirror_vertex_groups = False
me_cube.update()

# ---- objects
ob_cube = bpy.data.objects.new('Cube', me_cube)

# ---- transforms, parenting, visibility, modifiers, constraints
ob_cube.location = (0.0, 0.0, 3.907)
ob_cube.scale = (7.417, 11.9, 5.214)
ob_cube.lock_rotations_4d = False
ob_cube.empty_display_type = 'ARROWS'
ob_cube.lineart.crease_threshold = 0.0

# ---- collection membership
col_collection_1.objects.link(ob_cube)

# ---- scene / render settings (as saved in the file)
scene.frame_start = 1; scene.frame_end = 250; scene.frame_set(1)
scene.render.engine = 'BLENDER_EEVEE_NEXT'
scene.render.resolution_percentage = 50
scene.render.dither_intensity = 0.0
scene.cycles.use_denoising = False
scene.cycles.samples = 10
scene.cycles.sampling_pattern = 'TABULATED_SOBOL'
scene.cycles.light_sampling_threshold = 0.0
scene.cycles.use_adaptive_sampling = False
scene.cycles.use_light_tree = False
scene.cycles.blur_glossy = 0.0
scene.cycles.pixel_filter_type = 'GAUSSIAN'
scene.cycles.sample_clamp_indirect = 0.0
scene.view_settings.view_transform = 'Standard'
bpy.context.view_layer.update()

# ---- added for rendering (the .blend has no active camera and no usable light): camera, sun
cam_auto = bpy.data.cameras.new('AutoCamera')
cam_auto.lens = 50.0
cam_auto.sensor_width = 36.0
cam_auto.clip_end = 1000.0
ob_auto_camera = bpy.data.objects.new('AutoCamera', cam_auto)
scene.collection.objects.link(ob_auto_camera)
ob_auto_camera.location = (41.1346, -49.3675, 39.4959)
ob_auto_camera.rotation_euler = (1.09748, -7.21219e-08, 0.694738)
scene.camera = ob_auto_camera
light_auto_sun = bpy.data.lights.new('AutoSun', 'SUN')
light_auto_sun.energy = 3.0
light_auto_sun.angle = 0.0523599
ob_auto_sun = bpy.data.objects.new('AutoSun', light_auto_sun)
scene.collection.objects.link(ob_auto_sun)
ob_auto_sun.rotation_euler = (0.872665, 0.174533, 0.523599)
bpy.context.view_layer.update()
